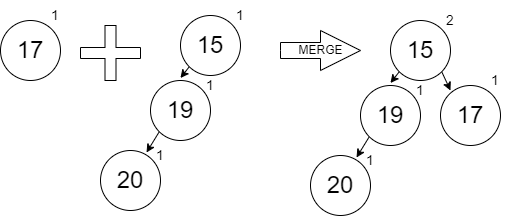

The diagram above was exported from draw.io. Its source (the exported page's mxGraphModel, read from the mxfile embedded in the PNG):
<mxGraphModel dx="1102" dy="865" grid="1" gridSize="10" guides="1" tooltips="1" connect="1" arrows="1" fold="1" page="1" pageScale="1" pageWidth="850" pageHeight="1100" math="0" shadow="0">
  <root>
    <mxCell id="0" />
    <mxCell id="1" parent="0" />
    <mxCell id="0VGHKmyP8yDBSpkg8Hg7-33" value="" style="shape=cross;whiteSpace=wrap;html=1;" vertex="1" parent="1">
      <mxGeometry x="110" y="205" width="60" height="55" as="geometry" />
    </mxCell>
    <mxCell id="0VGHKmyP8yDBSpkg8Hg7-37" value="MERGE" style="html=1;shadow=0;dashed=0;align=center;verticalAlign=middle;shape=mxgraph.arrows2.arrow;dy=0.6;dx=40;notch=0;" vertex="1" parent="1">
      <mxGeometry x="310" y="210" width="80" height="40" as="geometry" />
    </mxCell>
    <mxCell id="0VGHKmyP8yDBSpkg8Hg7-80" style="edgeStyle=none;rounded=0;orthogonalLoop=1;jettySize=auto;html=1;exitX=0;exitY=1;exitDx=0;exitDy=0;entryX=0;entryY=0.25;entryDx=0;entryDy=0;" edge="1" parent="1" source="0VGHKmyP8yDBSpkg8Hg7-72" target="0VGHKmyP8yDBSpkg8Hg7-78">
      <mxGeometry relative="1" as="geometry" />
    </mxCell>
    <mxCell id="0VGHKmyP8yDBSpkg8Hg7-72" value="&lt;font style=&quot;font-size: 24px&quot;&gt;15&lt;/font&gt;" style="ellipse;whiteSpace=wrap;html=1;aspect=fixed;" vertex="1" parent="1">
      <mxGeometry x="210" y="195" width="60" height="60" as="geometry" />
    </mxCell>
    <mxCell id="0VGHKmyP8yDBSpkg8Hg7-73" value="1" style="text;html=1;strokeColor=none;fillColor=none;align=center;verticalAlign=middle;whiteSpace=wrap;rounded=0;fontSize=14;" vertex="1" parent="1">
      <mxGeometry x="240" y="180" width="60" height="30" as="geometry" />
    </mxCell>
    <mxCell id="0VGHKmyP8yDBSpkg8Hg7-75" style="edgeStyle=none;rounded=0;orthogonalLoop=1;jettySize=auto;html=1;exitX=0;exitY=1;exitDx=0;exitDy=0;entryX=0.767;entryY=0.033;entryDx=0;entryDy=0;entryPerimeter=0;" edge="1" parent="1" source="0VGHKmyP8yDBSpkg8Hg7-76" target="0VGHKmyP8yDBSpkg8Hg7-77">
      <mxGeometry relative="1" as="geometry" />
    </mxCell>
    <mxCell id="0VGHKmyP8yDBSpkg8Hg7-76" value="&lt;font style=&quot;font-size: 24px&quot;&gt;19&lt;/font&gt;" style="ellipse;whiteSpace=wrap;html=1;aspect=fixed;" vertex="1" parent="1">
      <mxGeometry x="180" y="260" width="60" height="60" as="geometry" />
    </mxCell>
    <mxCell id="0VGHKmyP8yDBSpkg8Hg7-77" value="&lt;font style=&quot;font-size: 24px&quot;&gt;20&lt;/font&gt;" style="ellipse;whiteSpace=wrap;html=1;aspect=fixed;" vertex="1" parent="1">
      <mxGeometry x="130" y="330" width="60" height="60" as="geometry" />
    </mxCell>
    <mxCell id="0VGHKmyP8yDBSpkg8Hg7-78" value="1" style="text;html=1;strokeColor=none;fillColor=none;align=center;verticalAlign=middle;whiteSpace=wrap;rounded=0;fontSize=14;" vertex="1" parent="1">
      <mxGeometry x="210" y="250" width="60" height="30" as="geometry" />
    </mxCell>
    <mxCell id="0VGHKmyP8yDBSpkg8Hg7-79" value="1" style="text;html=1;strokeColor=none;fillColor=none;align=center;verticalAlign=middle;whiteSpace=wrap;rounded=0;fontSize=14;" vertex="1" parent="1">
      <mxGeometry x="160" y="320" width="60" height="30" as="geometry" />
    </mxCell>
    <mxCell id="0VGHKmyP8yDBSpkg8Hg7-83" value="&lt;font style=&quot;font-size: 24px&quot;&gt;17&lt;/font&gt;" style="ellipse;whiteSpace=wrap;html=1;aspect=fixed;" vertex="1" parent="1">
      <mxGeometry x="30" y="200" width="60" height="60" as="geometry" />
    </mxCell>
    <mxCell id="0VGHKmyP8yDBSpkg8Hg7-84" value="1" style="text;html=1;strokeColor=none;fillColor=none;align=center;verticalAlign=middle;whiteSpace=wrap;rounded=0;fontSize=14;" vertex="1" parent="1">
      <mxGeometry x="50" y="180" width="70" height="30" as="geometry" />
    </mxCell>
    <mxCell id="0VGHKmyP8yDBSpkg8Hg7-88" style="edgeStyle=none;rounded=0;orthogonalLoop=1;jettySize=auto;html=1;exitX=0;exitY=1;exitDx=0;exitDy=0;entryX=0;entryY=0.25;entryDx=0;entryDy=0;" edge="1" parent="1" source="0VGHKmyP8yDBSpkg8Hg7-89" target="0VGHKmyP8yDBSpkg8Hg7-94">
      <mxGeometry relative="1" as="geometry" />
    </mxCell>
    <mxCell id="0VGHKmyP8yDBSpkg8Hg7-98" style="edgeStyle=none;rounded=0;orthogonalLoop=1;jettySize=auto;html=1;exitX=1;exitY=1;exitDx=0;exitDy=0;entryX=1;entryY=0.5;entryDx=0;entryDy=0;" edge="1" parent="1" source="0VGHKmyP8yDBSpkg8Hg7-89" target="0VGHKmyP8yDBSpkg8Hg7-94">
      <mxGeometry relative="1" as="geometry" />
    </mxCell>
    <mxCell id="0VGHKmyP8yDBSpkg8Hg7-89" value="&lt;font style=&quot;font-size: 24px&quot;&gt;15&lt;/font&gt;" style="ellipse;whiteSpace=wrap;html=1;aspect=fixed;" vertex="1" parent="1">
      <mxGeometry x="420" y="200" width="60" height="60" as="geometry" />
    </mxCell>
    <mxCell id="0VGHKmyP8yDBSpkg8Hg7-90" value="2" style="text;html=1;strokeColor=none;fillColor=none;align=center;verticalAlign=middle;whiteSpace=wrap;rounded=0;fontSize=14;" vertex="1" parent="1">
      <mxGeometry x="450" y="185" width="60" height="30" as="geometry" />
    </mxCell>
    <mxCell id="0VGHKmyP8yDBSpkg8Hg7-91" style="edgeStyle=none;rounded=0;orthogonalLoop=1;jettySize=auto;html=1;exitX=0;exitY=1;exitDx=0;exitDy=0;entryX=0.767;entryY=0.033;entryDx=0;entryDy=0;entryPerimeter=0;" edge="1" parent="1" source="0VGHKmyP8yDBSpkg8Hg7-92" target="0VGHKmyP8yDBSpkg8Hg7-93">
      <mxGeometry relative="1" as="geometry" />
    </mxCell>
    <mxCell id="0VGHKmyP8yDBSpkg8Hg7-92" value="&lt;font style=&quot;font-size: 24px&quot;&gt;19&lt;/font&gt;" style="ellipse;whiteSpace=wrap;html=1;aspect=fixed;" vertex="1" parent="1">
      <mxGeometry x="390" y="265" width="60" height="60" as="geometry" />
    </mxCell>
    <mxCell id="0VGHKmyP8yDBSpkg8Hg7-93" value="&lt;font style=&quot;font-size: 24px&quot;&gt;20&lt;/font&gt;" style="ellipse;whiteSpace=wrap;html=1;aspect=fixed;" vertex="1" parent="1">
      <mxGeometry x="340" y="335" width="60" height="60" as="geometry" />
    </mxCell>
    <mxCell id="0VGHKmyP8yDBSpkg8Hg7-94" value="1" style="text;html=1;strokeColor=none;fillColor=none;align=center;verticalAlign=middle;whiteSpace=wrap;rounded=0;fontSize=14;" vertex="1" parent="1">
      <mxGeometry x="420" y="255" width="60" height="30" as="geometry" />
    </mxCell>
    <mxCell id="0VGHKmyP8yDBSpkg8Hg7-95" value="1" style="text;html=1;strokeColor=none;fillColor=none;align=center;verticalAlign=middle;whiteSpace=wrap;rounded=0;fontSize=14;" vertex="1" parent="1">
      <mxGeometry x="370" y="325" width="60" height="30" as="geometry" />
    </mxCell>
    <mxCell id="0VGHKmyP8yDBSpkg8Hg7-96" value="&lt;font style=&quot;font-size: 24px&quot;&gt;17&lt;/font&gt;" style="ellipse;whiteSpace=wrap;html=1;aspect=fixed;" vertex="1" parent="1">
      <mxGeometry x="470" y="265" width="60" height="60" as="geometry" />
    </mxCell>
    <mxCell id="0VGHKmyP8yDBSpkg8Hg7-97" value="1" style="text;html=1;strokeColor=none;fillColor=none;align=center;verticalAlign=middle;whiteSpace=wrap;rounded=0;fontSize=14;" vertex="1" parent="1">
      <mxGeometry x="490" y="245" width="70" height="30" as="geometry" />
    </mxCell>
  </root>
</mxGraphModel>